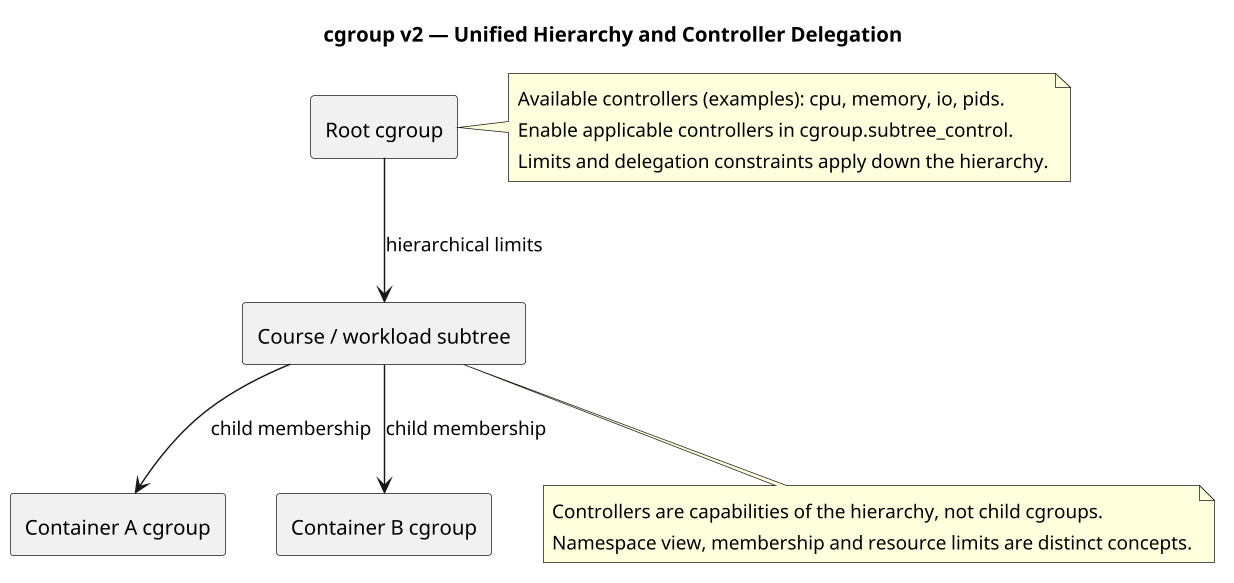

The diagram above was rendered by PlantUML. Its source (embedded in the PNG):
@startuml
skinparamlocked dpi 140
title cgroup v2 — Unified Hierarchy and Controller Delegation
rectangle "Root cgroup" as root
rectangle "Course / workload subtree" as parent
rectangle "Container A cgroup" as a
rectangle "Container B cgroup" as b
root --> parent : hierarchical limits
parent --> a : child membership
parent --> b : child membership
note right of root
Available controllers (examples): cpu, memory, io, pids.
Enable applicable controllers in cgroup.subtree_control.
Limits and delegation constraints apply down the hierarchy.
end note
note bottom of parent
Controllers are capabilities of the hierarchy, not child cgroups.
Namespace view, membership and resource limits are distinct concepts.
end note
@enduml